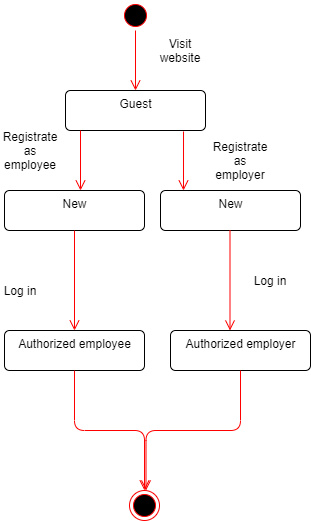

The diagram above was exported from draw.io. Its source (the exported page's mxGraphModel, read from the mxfile embedded in the PNG):
<mxGraphModel dx="1422" dy="794" grid="1" gridSize="10" guides="1" tooltips="1" connect="1" arrows="1" fold="1" page="1" pageScale="1" pageWidth="827" pageHeight="1169" math="0" shadow="0">
  <root>
    <mxCell id="0" />
    <mxCell id="1" parent="0" />
    <mxCell id="2ZcCzplPavbmkenioxsg-7" value="" style="ellipse;html=1;shape=startState;fillColor=#000000;strokeColor=#ff0000;" vertex="1" parent="1">
      <mxGeometry x="390" y="130" width="30" height="30" as="geometry" />
    </mxCell>
    <mxCell id="2ZcCzplPavbmkenioxsg-8" value="" style="edgeStyle=orthogonalEdgeStyle;html=1;verticalAlign=bottom;endArrow=open;endSize=8;strokeColor=#ff0000;" edge="1" source="2ZcCzplPavbmkenioxsg-7" parent="1">
      <mxGeometry relative="1" as="geometry">
        <mxPoint x="405" y="220" as="targetPoint" />
      </mxGeometry>
    </mxCell>
    <mxCell id="2ZcCzplPavbmkenioxsg-13" value="Guest" style="html=1;align=center;verticalAlign=top;rounded=1;absoluteArcSize=1;arcSize=10;dashed=0;" vertex="1" parent="1">
      <mxGeometry x="335" y="220" width="140" height="40" as="geometry" />
    </mxCell>
    <mxCell id="2ZcCzplPavbmkenioxsg-14" value="Visit website" style="text;html=1;strokeColor=none;fillColor=none;align=center;verticalAlign=middle;whiteSpace=wrap;rounded=0;" vertex="1" parent="1">
      <mxGeometry x="430" y="170" width="40" height="20" as="geometry" />
    </mxCell>
    <mxCell id="2ZcCzplPavbmkenioxsg-18" value="" style="edgeStyle=orthogonalEdgeStyle;html=1;verticalAlign=bottom;endArrow=open;endSize=8;strokeColor=#ff0000;" edge="1" parent="1">
      <mxGeometry relative="1" as="geometry">
        <mxPoint x="350" y="320" as="targetPoint" />
        <mxPoint x="350" y="260" as="sourcePoint" />
      </mxGeometry>
    </mxCell>
    <mxCell id="2ZcCzplPavbmkenioxsg-19" value="Registrate as employee" style="text;html=1;strokeColor=none;fillColor=none;align=center;verticalAlign=middle;whiteSpace=wrap;rounded=0;" vertex="1" parent="1">
      <mxGeometry x="280" y="270" width="40" height="20" as="geometry" />
    </mxCell>
    <mxCell id="2ZcCzplPavbmkenioxsg-24" value="" style="edgeStyle=orthogonalEdgeStyle;html=1;verticalAlign=bottom;endArrow=open;endSize=8;strokeColor=#ff0000;exitX=0.843;exitY=1.025;exitDx=0;exitDy=0;exitPerimeter=0;" edge="1" parent="1" source="2ZcCzplPavbmkenioxsg-13">
      <mxGeometry relative="1" as="geometry">
        <mxPoint x="453" y="320" as="targetPoint" />
        <mxPoint x="415" y="170" as="sourcePoint" />
      </mxGeometry>
    </mxCell>
    <mxCell id="2ZcCzplPavbmkenioxsg-25" value="Registrate as employer" style="text;html=1;strokeColor=none;fillColor=none;align=center;verticalAlign=middle;whiteSpace=wrap;rounded=0;" vertex="1" parent="1">
      <mxGeometry x="490" y="280" width="40" height="20" as="geometry" />
    </mxCell>
    <mxCell id="2ZcCzplPavbmkenioxsg-26" value="New" style="html=1;align=center;verticalAlign=top;rounded=1;absoluteArcSize=1;arcSize=10;dashed=0;" vertex="1" parent="1">
      <mxGeometry x="274" y="320" width="140" height="40" as="geometry" />
    </mxCell>
    <mxCell id="2ZcCzplPavbmkenioxsg-27" value="New" style="html=1;align=center;verticalAlign=top;rounded=1;absoluteArcSize=1;arcSize=10;dashed=0;" vertex="1" parent="1">
      <mxGeometry x="430" y="320" width="140" height="40" as="geometry" />
    </mxCell>
    <mxCell id="2ZcCzplPavbmkenioxsg-28" value="" style="edgeStyle=orthogonalEdgeStyle;html=1;verticalAlign=bottom;endArrow=open;endSize=8;strokeColor=#ff0000;exitX=0.5;exitY=1;exitDx=0;exitDy=0;" edge="1" parent="1" source="2ZcCzplPavbmkenioxsg-26">
      <mxGeometry relative="1" as="geometry">
        <mxPoint x="344" y="460" as="targetPoint" />
        <mxPoint x="360" y="270" as="sourcePoint" />
      </mxGeometry>
    </mxCell>
    <mxCell id="2ZcCzplPavbmkenioxsg-29" value="" style="edgeStyle=orthogonalEdgeStyle;html=1;verticalAlign=bottom;endArrow=open;endSize=8;strokeColor=#ff0000;exitX=0.5;exitY=1;exitDx=0;exitDy=0;" edge="1" parent="1">
      <mxGeometry relative="1" as="geometry">
        <mxPoint x="499.5" y="460" as="targetPoint" />
        <mxPoint x="499.5" y="360" as="sourcePoint" />
      </mxGeometry>
    </mxCell>
    <mxCell id="2ZcCzplPavbmkenioxsg-30" value="Authorized employer" style="html=1;align=center;verticalAlign=top;rounded=1;absoluteArcSize=1;arcSize=10;dashed=0;" vertex="1" parent="1">
      <mxGeometry x="440" y="460" width="140" height="40" as="geometry" />
    </mxCell>
    <mxCell id="2ZcCzplPavbmkenioxsg-31" value="Log in" style="text;html=1;strokeColor=none;fillColor=none;align=center;verticalAlign=middle;whiteSpace=wrap;rounded=0;" vertex="1" parent="1">
      <mxGeometry x="520" y="400" width="40" height="20" as="geometry" />
    </mxCell>
    <mxCell id="2ZcCzplPavbmkenioxsg-32" value="Log in" style="text;html=1;strokeColor=none;fillColor=none;align=center;verticalAlign=middle;whiteSpace=wrap;rounded=0;" vertex="1" parent="1">
      <mxGeometry x="270" y="410" width="40" height="20" as="geometry" />
    </mxCell>
    <mxCell id="2ZcCzplPavbmkenioxsg-33" value="Authorized employee" style="html=1;align=center;verticalAlign=top;rounded=1;absoluteArcSize=1;arcSize=10;dashed=0;" vertex="1" parent="1">
      <mxGeometry x="274" y="460" width="140" height="40" as="geometry" />
    </mxCell>
    <mxCell id="2ZcCzplPavbmkenioxsg-34" value="" style="edgeStyle=orthogonalEdgeStyle;html=1;verticalAlign=bottom;endArrow=open;endSize=8;strokeColor=#ff0000;exitX=0.5;exitY=1;exitDx=0;exitDy=0;entryX=0.5;entryY=0;entryDx=0;entryDy=0;" edge="1" parent="1" source="2ZcCzplPavbmkenioxsg-33" target="2ZcCzplPavbmkenioxsg-36">
      <mxGeometry relative="1" as="geometry">
        <mxPoint x="380" y="590" as="targetPoint" />
        <mxPoint x="354" y="370" as="sourcePoint" />
      </mxGeometry>
    </mxCell>
    <mxCell id="2ZcCzplPavbmkenioxsg-35" value="" style="edgeStyle=orthogonalEdgeStyle;html=1;verticalAlign=bottom;endArrow=open;endSize=8;strokeColor=#ff0000;exitX=0.5;exitY=1;exitDx=0;exitDy=0;" edge="1" parent="1" source="2ZcCzplPavbmkenioxsg-30">
      <mxGeometry relative="1" as="geometry">
        <mxPoint x="415.5" y="620" as="targetPoint" />
        <mxPoint x="475" y="530" as="sourcePoint" />
      </mxGeometry>
    </mxCell>
    <mxCell id="2ZcCzplPavbmkenioxsg-36" value="" style="ellipse;html=1;shape=endState;fillColor=#000000;strokeColor=#ff0000;" vertex="1" parent="1">
      <mxGeometry x="399" y="620" width="30" height="30" as="geometry" />
    </mxCell>
  </root>
</mxGraphModel>